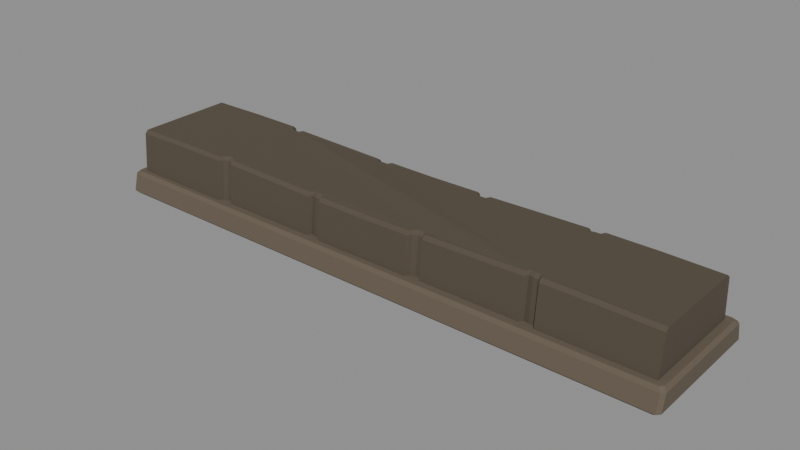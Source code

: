 # Source: SM_Village_Wall.blend  (saved by Blender 4.0.36; exported with 4.5.12 LTS)
import bpy
from mathutils import Matrix  # noqa: F401  (used for matrix-valued properties, if any)

bpy.ops.wm.read_factory_settings(use_empty=True)
scene = bpy.context.scene
scene.name = 'Scene'

# ---- materials (node trees are filled in below, after node groups)
mat_mat_village_wallstone = bpy.data.materials.new('MAT_Village_WallStone')
mat_mat_village_wallstone.use_transparent_shadow = False
mat_mat_village_coping = bpy.data.materials.new('MAT_Village_Coping')
mat_mat_village_coping.use_transparent_shadow = False

# ---- material node trees
mat_mat_village_wallstone.use_nodes = True; mat_mat_village_wallstone.node_tree.nodes.clear()
_N = mat_mat_village_wallstone.node_tree.nodes; _L = mat_mat_village_wallstone.node_tree.links
n0 = _N.new('ShaderNodeBsdfPrincipled'); n0.name = 'Principled BSDF'; n0.location = (10, 300)
n0.inputs[0].default_value = (0.09178, 0.07225, 0.05008, 1.0)
n0.inputs[2].default_value = 0.96
n0.inputs[3].default_value = 1.45
n1 = _N.new('ShaderNodeOutputMaterial'); n1.name = 'Material Output'; n1.location = (300, 300)
_L.new(n0.outputs[0], n1.inputs[0])
n1.is_active_output = True
mat_mat_village_coping.use_nodes = True; mat_mat_village_coping.node_tree.nodes.clear()
_N = mat_mat_village_coping.node_tree.nodes; _L = mat_mat_village_coping.node_tree.links
n0 = _N.new('ShaderNodeBsdfPrincipled'); n0.name = 'Principled BSDF'; n0.location = (10, 300)
n0.inputs[0].default_value = (0.1273, 0.1017, 0.07127, 1.0)
n0.inputs[2].default_value = 0.94
n0.inputs[3].default_value = 1.45
n1 = _N.new('ShaderNodeOutputMaterial'); n1.name = 'Material Output'; n1.location = (300, 300)
_L.new(n0.outputs[0], n1.inputs[0])
n1.is_active_output = True

# ---- meshes
me_sm_villagewall_course = bpy.data.meshes.new('SM_VillageWall_Course')
me_sm_villagewall_course.from_pydata([(0.0, 0.378, 0.0), (0.4, 0.378, 0.0), (0.747, 0.378, 0.0), (0.765, 0.348, 0.0), (0.8, 0.334, 0.0), (0.835, 0.334, 0.0), (0.853, 0.364, 0.0), (1.2, 0.364, 0.0), (1.547, 0.364, 0.0), (1.565, 0.334, 0.0), (1.6, 0.342, 0.0), (1.635, 0.342, 0.0), (1.653, 0.372, 0.0), (2.0, 0.372, 0.0), (2.347, 0.372, 0.0), (2.365, 0.342, 0.0), (2.4, 0.33, 0.0), (2.435, 0.33, 0.0), (2.453, 0.36, 0.0), (2.8, 0.36, 0.0), (3.147, 0.36, 0.0), (3.165, 0.33, 0.0), (3.2, 0.339, 0.0), (3.235, 0.339, 0.0), (3.253, 0.369, 0.0), (3.6, 0.369, 0.0), (4.0, 0.369, 0.0), (4.0, -0.369, 0.0), (3.6, -0.369, 0.0), (3.253, -0.369, 0.0), (3.235, -0.339, 0.0), (3.2, -0.339, 0.0), (3.165, -0.33, 0.0), (3.147, -0.36, 0.0), (2.8, -0.36, 0.0), (2.453, -0.36, 0.0), (2.435, -0.33, 0.0), (2.4, -0.33, 0.0), (2.365, -0.342, 0.0), (2.347, -0.372, 0.0), (2.0, -0.372, 0.0), (1.653, -0.372, 0.0), (1.635, -0.342, 0.0), (1.6, -0.342, 0.0), (1.565, -0.334, 0.0), (1.547, -0.364, 0.0), (1.2, -0.364, 0.0), (0.853, -0.364, 0.0), (0.835, -0.334, 0.0), (0.8, -0.334, 0.0), (0.765, -0.348, 0.0), (0.747, -0.378, 0.0), (0.4, -0.378, 0.0), (0.0, -0.378, 0.0), (0.0, 0.4, 0.022), (0.4, 0.4, 0.022), (0.747, 0.4, 0.022), (0.765, 0.37, 0.022), (0.8, 0.356, 0.022), (0.835, 0.356, 0.022), (0.853, 0.386, 0.022), (1.2, 0.386, 0.022), (1.547, 0.386, 0.022), (1.565, 0.356, 0.022), (1.6, 0.364, 0.022), (1.635, 0.364, 0.022), (1.653, 0.394, 0.022), (2.0, 0.394, 0.022), (2.347, 0.394, 0.022), (2.365, 0.364, 0.022), (2.4, 0.352, 0.022), (2.435, 0.352, 0.022), (2.453, 0.382, 0.022), (2.8, 0.382, 0.022), (3.147, 0.382, 0.022), (3.165, 0.352, 0.022), (3.2, 0.361, 0.022), (3.235, 0.361, 0.022), (3.253, 0.391, 0.022), (3.6, 0.391, 0.022), (4.0, 0.391, 0.022), (4.0, -0.391, 0.022), (3.6, -0.391, 0.022), (3.253, -0.391, 0.022), (3.235, -0.361, 0.022), (3.2, -0.361, 0.022), (3.165, -0.352, 0.022), (3.147, -0.382, 0.022), (2.8, -0.382, 0.022), (2.453, -0.382, 0.022), (2.435, -0.352, 0.022), (2.4, -0.352, 0.022), (2.365, -0.364, 0.022), (2.347, -0.394, 0.022), (2.0, -0.394, 0.022), (1.653, -0.394, 0.022), (1.635, -0.364, 0.022), (1.6, -0.364, 0.022), (1.565, -0.356, 0.022), (1.547, -0.386, 0.022), (1.2, -0.386, 0.022), (0.853, -0.386, 0.022), (0.835, -0.356, 0.022), (0.8, -0.356, 0.022), (0.765, -0.37, 0.022), (0.747, -0.4, 0.022), (0.4, -0.4, 0.022), (0.0, -0.4, 0.022), (0.0, 0.365, 0.4348), (0.4, 0.365, 0.4399), (0.747, 0.365, 0.4379), (0.765, 0.335, 0.4377), (0.8, 0.321, 0.4371), (0.835, 0.321, 0.4365), (0.853, 0.351, 0.4362), (1.2, 0.351, 0.4283), (1.547, 0.351, 0.4202), (1.565, 0.321, 0.4199), (1.6, 0.329, 0.4192), (1.635, 0.329, 0.4187), (1.653, 0.359, 0.4184), (2.0, 0.359, 0.416), (2.347, 0.359, 0.4198), (2.365, 0.329, 0.4201), (2.4, 0.317, 0.4208), (2.435, 0.317, 0.4215), (2.453, 0.347, 0.4219), (2.8, 0.347, 0.4303), (3.147, 0.347, 0.4376), (3.165, 0.317, 0.4379), (3.2, 0.326, 0.4383), (3.235, 0.326, 0.4388), (3.253, 0.356, 0.4389), (3.6, 0.356, 0.4394), (4.0, 0.356, 0.4329), (4.0, -0.356, 0.4329), (3.6, -0.356, 0.4394), (3.253, -0.356, 0.4389), (3.235, -0.326, 0.4388), (3.2, -0.326, 0.4383), (3.165, -0.317, 0.4379), (3.147, -0.347, 0.4376), (2.8, -0.347, 0.4303), (2.453, -0.347, 0.4219), (2.435, -0.317, 0.4215), (2.4, -0.317, 0.4208), (2.365, -0.329, 0.4201), (2.347, -0.359, 0.4198), (2.0, -0.359, 0.416), (1.653, -0.359, 0.4184), (1.635, -0.329, 0.4187), (1.6, -0.329, 0.4192), (1.565, -0.321, 0.4199), (1.547, -0.351, 0.4202), (1.2, -0.351, 0.4283), (0.853, -0.351, 0.4362), (0.835, -0.321, 0.4365), (0.8, -0.321, 0.4371), (0.765, -0.335, 0.4377), (0.747, -0.365, 0.4379), (0.4, -0.365, 0.4399), (0.0, -0.365, 0.4348), (0.0, 0.343, 0.4568), (0.4, 0.343, 0.4619), (0.747, 0.343, 0.4599), (0.765, 0.313, 0.4597), (0.8, 0.299, 0.4591), (0.835, 0.299, 0.4585), (0.853, 0.329, 0.4582), (1.2, 0.329, 0.4503), (1.547, 0.329, 0.4422), (1.565, 0.299, 0.4419), (1.6, 0.307, 0.4412), (1.635, 0.307, 0.4407), (1.653, 0.337, 0.4404), (2.0, 0.337, 0.438), (2.347, 0.337, 0.4418), (2.365, 0.307, 0.4421), (2.4, 0.295, 0.4428), (2.435, 0.295, 0.4435), (2.453, 0.325, 0.4439), (2.8, 0.325, 0.4523), (3.147, 0.325, 0.4596), (3.165, 0.295, 0.4599), (3.2, 0.304, 0.4603), (3.235, 0.304, 0.4608), (3.253, 0.334, 0.4609), (3.6, 0.334, 0.4614), (4.0, 0.334, 0.4549), (4.0, -0.334, 0.4549), (3.6, -0.334, 0.4614), (3.253, -0.334, 0.4609), (3.235, -0.304, 0.4608), (3.2, -0.304, 0.4603), (3.165, -0.295, 0.4599), (3.147, -0.325, 0.4596), (2.8, -0.325, 0.4523), (2.453, -0.325, 0.4439), (2.435, -0.295, 0.4435), (2.4, -0.295, 0.4428), (2.365, -0.307, 0.4421), (2.347, -0.337, 0.4418), (2.0, -0.337, 0.438), (1.653, -0.337, 0.4404), (1.635, -0.307, 0.4407), (1.6, -0.307, 0.4412), (1.565, -0.299, 0.4419), (1.547, -0.329, 0.4422), (1.2, -0.329, 0.4503), (0.853, -0.329, 0.4582), (0.835, -0.299, 0.4585), (0.8, -0.299, 0.4591), (0.765, -0.313, 0.4597), (0.747, -0.343, 0.4599), (0.4, -0.343, 0.4619), (0.0, -0.343, 0.4568)], [], [(0, 54, 55, 1), (1, 55, 56, 2), (2, 56, 57, 3), (3, 57, 58, 4), (4, 58, 59, 5), (5, 59, 60, 6), (6, 60, 61, 7), (7, 61, 62, 8), (8, 62, 63, 9), (9, 63, 64, 10), (10, 64, 65, 11), (11, 65, 66, 12), (12, 66, 67, 13), (13, 67, 68, 14), (14, 68, 69, 15), (15, 69, 70, 16), (16, 70, 71, 17), (17, 71, 72, 18), (18, 72, 73, 19), (19, 73, 74, 20), (20, 74, 75, 21), (21, 75, 76, 22), (22, 76, 77, 23), (23, 77, 78, 24), (24, 78, 79, 25), (25, 79, 80, 26), (26, 80, 81, 27), (27, 81, 82, 28), (28, 82, 83, 29), (29, 83, 84, 30), (30, 84, 85, 31), (31, 85, 86, 32), (32, 86, 87, 33), (33, 87, 88, 34), (34, 88, 89, 35), (35, 89, 90, 36), (36, 90, 91, 37), (37, 91, 92, 38), (38, 92, 93, 39), (39, 93, 94, 40), (40, 94, 95, 41), (41, 95, 96, 42), (42, 96, 97, 43), (43, 97, 98, 44), (44, 98, 99, 45), (45, 99, 100, 46), (46, 100, 101, 47), (47, 101, 102, 48), (48, 102, 103, 49), (49, 103, 104, 50), (50, 104, 105, 51), (51, 105, 106, 52), (52, 106, 107, 53), (53, 107, 54, 0), (54, 108, 109, 55), (55, 109, 110, 56), (56, 110, 111, 57), (57, 111, 112, 58), (58, 112, 113, 59), (59, 113, 114, 60), (60, 114, 115, 61), (61, 115, 116, 62), (62, 116, 117, 63), (63, 117, 118, 64), (64, 118, 119, 65), (65, 119, 120, 66), (66, 120, 121, 67), (67, 121, 122, 68), (68, 122, 123, 69), (69, 123, 124, 70), (70, 124, 125, 71), (71, 125, 126, 72), (72, 126, 127, 73), (73, 127, 128, 74), (74, 128, 129, 75), (75, 129, 130, 76), (76, 130, 131, 77), (77, 131, 132, 78), (78, 132, 133, 79), (79, 133, 134, 80), (80, 134, 135, 81), (81, 135, 136, 82), (82, 136, 137, 83), (83, 137, 138, 84), (84, 138, 139, 85), (85, 139, 140, 86), (86, 140, 141, 87), (87, 141, 142, 88), (88, 142, 143, 89), (89, 143, 144, 90), (90, 144, 145, 91), (91, 145, 146, 92), (92, 146, 147, 93), (93, 147, 148, 94), (94, 148, 149, 95), (95, 149, 150, 96), (96, 150, 151, 97), (97, 151, 152, 98), (98, 152, 153, 99), (99, 153, 154, 100), (100, 154, 155, 101), (101, 155, 156, 102), (102, 156, 157, 103), (103, 157, 158, 104), (104, 158, 159, 105), (105, 159, 160, 106), (106, 160, 161, 107), (107, 161, 108, 54), (108, 162, 163, 109), (109, 163, 164, 110), (110, 164, 165, 111), (111, 165, 166, 112), (112, 166, 167, 113), (113, 167, 168, 114), (114, 168, 169, 115), (115, 169, 170, 116), (116, 170, 171, 117), (117, 171, 172, 118), (118, 172, 173, 119), (119, 173, 174, 120), (120, 174, 175, 121), (121, 175, 176, 122), (122, 176, 177, 123), (123, 177, 178, 124), (124, 178, 179, 125), (125, 179, 180, 126), (126, 180, 181, 127), (127, 181, 182, 128), (128, 182, 183, 129), (129, 183, 184, 130), (130, 184, 185, 131), (131, 185, 186, 132), (132, 186, 187, 133), (133, 187, 188, 134), (134, 188, 189, 135), (135, 189, 190, 136), (136, 190, 191, 137), (137, 191, 192, 138), (138, 192, 193, 139), (139, 193, 194, 140), (140, 194, 195, 141), (141, 195, 196, 142), (142, 196, 197, 143), (143, 197, 198, 144), (144, 198, 199, 145), (145, 199, 200, 146), (146, 200, 201, 147), (147, 201, 202, 148), (148, 202, 203, 149), (149, 203, 204, 150), (150, 204, 205, 151), (151, 205, 206, 152), (152, 206, 207, 153), (153, 207, 208, 154), (154, 208, 209, 155), (155, 209, 210, 156), (156, 210, 211, 157), (157, 211, 212, 158), (158, 212, 213, 159), (159, 213, 214, 160), (160, 214, 215, 161), (161, 215, 162, 108), (53, 0, 1, 2, 3, 4, 5, 6, 7, 8, 9, 10, 11, 12, 13, 14, 15, 16, 17, 18, 19, 20, 21, 22, 23, 24, 25, 26, 27, 28, 29, 30, 31, 32, 33, 34, 35, 36, 37, 38, 39, 40, 41, 42, 43, 44, 45, 46, 47, 48, 49, 50, 51, 52), (162, 215, 214, 213, 212, 211, 210, 209, 208, 207, 206, 205, 204, 203, 202, 201, 200, 199, 198, 197, 196, 195, 194, 193, 192, 191, 190, 189, 188, 187, 186, 185, 184, 183, 182, 181, 180, 179, 178, 177, 176, 175, 174, 173, 172, 171, 170, 169, 168, 167, 166, 165, 164, 163)])
me_sm_villagewall_course.materials.append(mat_mat_village_wallstone)
me_sm_villagewall_course.update()
me_sm_villagewall_coping = bpy.data.meshes.new('SM_VillageWall_Coping')
me_sm_villagewall_coping.from_pydata([(-0.026, 0.448, 0.0), (4.026, 0.448, 0.0), (4.048, 0.426, 0.0), (4.048, -0.426, 0.0), (4.026, -0.448, 0.0), (-0.026, -0.448, 0.0), (-0.048, -0.426, 0.0), (-0.048, 0.426, 0.0), (-0.048, 0.47, 0.022), (4.048, 0.47, 0.022), (4.07, 0.448, 0.022), (4.07, -0.448, 0.022), (4.048, -0.47, 0.022), (-0.048, -0.47, 0.022), (-0.07, -0.448, 0.022), (-0.07, 0.448, 0.022), (-0.048, 0.4418, 0.138), (4.048, 0.4418, 0.138), (4.07, 0.4198, 0.138), (4.07, -0.4198, 0.138), (4.048, -0.4418, 0.138), (-0.048, -0.4418, 0.138), (-0.07, -0.4198, 0.138), (-0.07, 0.4198, 0.138), (-0.026, 0.4198, 0.16), (4.026, 0.4198, 0.16), (4.048, 0.3978, 0.16), (4.048, -0.3978, 0.16), (4.026, -0.4198, 0.16), (-0.026, -0.4198, 0.16), (-0.048, -0.3978, 0.16), (-0.048, 0.3978, 0.16)], [], [(0, 8, 9, 1), (1, 9, 10, 2), (2, 10, 11, 3), (3, 11, 12, 4), (4, 12, 13, 5), (5, 13, 14, 6), (6, 14, 15, 7), (7, 15, 8, 0), (8, 16, 17, 9), (9, 17, 18, 10), (10, 18, 19, 11), (11, 19, 20, 12), (12, 20, 21, 13), (13, 21, 22, 14), (14, 22, 23, 15), (15, 23, 16, 8), (16, 24, 25, 17), (17, 25, 26, 18), (18, 26, 27, 19), (19, 27, 28, 20), (20, 28, 29, 21), (21, 29, 30, 22), (22, 30, 31, 23), (23, 31, 24, 16), (7, 0, 1, 2, 3, 4, 5, 6), (24, 31, 30, 29, 28, 27, 26, 25)])
me_sm_villagewall_coping.materials.append(mat_mat_village_coping)
me_sm_villagewall_coping.update()

# ---- objects
ob_sm_villagewall_course = bpy.data.objects.new('SM_VillageWall_Course', me_sm_villagewall_course)
ob_sm_villagewall_coping = bpy.data.objects.new('SM_VillageWall_Coping', me_sm_villagewall_coping)

# ---- transforms, parenting, visibility, modifiers, constraints
ob_sm_villagewall_course.location = (0.0, 0.0, 0.0)
ob_sm_villagewall_coping.location = (0.0, 0.0, 0.0)

# ---- collection membership
scene.collection.objects.link(ob_sm_villagewall_course)
scene.collection.objects.link(ob_sm_villagewall_coping)

# ---- scene / render settings (as saved in the file)
scene.frame_start = 1; scene.frame_end = 250; scene.frame_set(1)
scene.render.engine = 'BLENDER_EEVEE_NEXT'
scene.cycles.sampling_pattern = 'TABULATED_SOBOL'
bpy.context.view_layer.update()

# ---- added for rendering (the .blend has no active camera and no usable light): camera, sun + grey world if the file has none
cam_auto = bpy.data.cameras.new('AutoCamera')
cam_auto.lens = 50.0
cam_auto.sensor_width = 36.0
cam_auto.clip_end = 1000.0
ob_auto_camera = bpy.data.objects.new('AutoCamera', cam_auto)
scene.collection.objects.link(ob_auto_camera)
ob_auto_camera.location = (5.9511, -4.74133, 3.39183)
ob_auto_camera.rotation_euler = (1.09748, -7.21219e-08, 0.694738)
scene.camera = ob_auto_camera
light_auto_sun = bpy.data.lights.new('AutoSun', 'SUN')
light_auto_sun.energy = 3.0
light_auto_sun.angle = 0.0523599
ob_auto_sun = bpy.data.objects.new('AutoSun', light_auto_sun)
scene.collection.objects.link(ob_auto_sun)
ob_auto_sun.rotation_euler = (0.872665, 0.174533, 0.523599)
if scene.world is None:
    world_auto = bpy.data.worlds.new('AutoWorld')
    world_auto.color = (0.3, 0.3, 0.3)
    scene.world = world_auto
bpy.context.view_layer.update()
